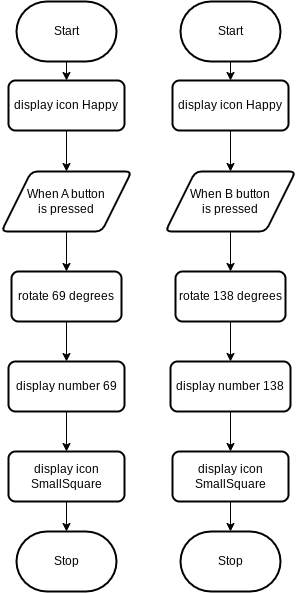

The diagram above was exported from draw.io. Its source (the exported page's mxGraphModel, read from the mxfile embedded in the PNG):
<mxGraphModel dx="905" dy="381" grid="1" gridSize="10" guides="1" tooltips="1" connect="1" arrows="1" fold="1" page="1" pageScale="1" pageWidth="850" pageHeight="1100" math="0" shadow="0">
  <root>
    <mxCell id="0" />
    <mxCell id="1" parent="0" />
    <mxCell id="15" style="edgeStyle=none;html=1;exitX=0.5;exitY=1;exitDx=0;exitDy=0;exitPerimeter=0;entryX=0.5;entryY=0;entryDx=0;entryDy=0;" edge="1" parent="1" target="6">
      <mxGeometry relative="1" as="geometry">
        <mxPoint x="421" y="139" as="sourcePoint" />
      </mxGeometry>
    </mxCell>
    <mxCell id="16" style="edgeStyle=none;html=1;exitX=0.5;exitY=1;exitDx=0;exitDy=0;entryX=0.5;entryY=0;entryDx=0;entryDy=0;" edge="1" parent="1" source="6" target="11">
      <mxGeometry relative="1" as="geometry" />
    </mxCell>
    <mxCell id="6" value="When A button&lt;br&gt;is pressed" style="shape=parallelogram;html=1;strokeWidth=2;perimeter=parallelogramPerimeter;whiteSpace=wrap;rounded=1;arcSize=12;size=0.23;" vertex="1" parent="1">
      <mxGeometry x="356" y="180" width="130" height="60" as="geometry" />
    </mxCell>
    <mxCell id="20" style="edgeStyle=none;html=1;exitX=0.5;exitY=1;exitDx=0;exitDy=0;entryX=0.5;entryY=0;entryDx=0;entryDy=0;" edge="1" parent="1" source="7" target="13">
      <mxGeometry relative="1" as="geometry" />
    </mxCell>
    <mxCell id="7" value="When B button&lt;br&gt;is pressed" style="shape=parallelogram;html=1;strokeWidth=2;perimeter=parallelogramPerimeter;whiteSpace=wrap;rounded=1;arcSize=12;size=0.23;" vertex="1" parent="1">
      <mxGeometry x="520" y="180" width="130" height="60" as="geometry" />
    </mxCell>
    <mxCell id="19" style="edgeStyle=none;html=1;exitX=0.5;exitY=1;exitDx=0;exitDy=0;exitPerimeter=0;entryX=0.5;entryY=0;entryDx=0;entryDy=0;" edge="1" parent="1" target="7">
      <mxGeometry relative="1" as="geometry">
        <mxPoint x="585" y="139" as="sourcePoint" />
      </mxGeometry>
    </mxCell>
    <mxCell id="17" style="edgeStyle=none;html=1;exitX=0.5;exitY=1;exitDx=0;exitDy=0;entryX=0.5;entryY=0;entryDx=0;entryDy=0;" edge="1" parent="1" source="11" target="12">
      <mxGeometry relative="1" as="geometry" />
    </mxCell>
    <mxCell id="11" value="rotate 69 degrees" style="rounded=1;whiteSpace=wrap;html=1;absoluteArcSize=1;arcSize=14;strokeWidth=2;" vertex="1" parent="1">
      <mxGeometry x="366" y="280" width="110" height="50" as="geometry" />
    </mxCell>
    <mxCell id="18" style="edgeStyle=none;html=1;exitX=0.5;exitY=1;exitDx=0;exitDy=0;entryX=0.5;entryY=0;entryDx=0;entryDy=0;" edge="1" parent="1" source="12" target="23">
      <mxGeometry relative="1" as="geometry">
        <mxPoint x="421" y="460" as="targetPoint" />
      </mxGeometry>
    </mxCell>
    <mxCell id="12" value="display number 69" style="rounded=1;whiteSpace=wrap;html=1;absoluteArcSize=1;arcSize=14;strokeWidth=2;" vertex="1" parent="1">
      <mxGeometry x="363" y="370" width="116" height="50" as="geometry" />
    </mxCell>
    <mxCell id="21" style="edgeStyle=none;html=1;exitX=0.5;exitY=1;exitDx=0;exitDy=0;entryX=0.5;entryY=0;entryDx=0;entryDy=0;" edge="1" parent="1" source="13" target="14">
      <mxGeometry relative="1" as="geometry" />
    </mxCell>
    <mxCell id="13" value="rotate 138 degrees" style="rounded=1;whiteSpace=wrap;html=1;absoluteArcSize=1;arcSize=14;strokeWidth=2;" vertex="1" parent="1">
      <mxGeometry x="530" y="280" width="110" height="50" as="geometry" />
    </mxCell>
    <mxCell id="22" style="edgeStyle=none;html=1;exitX=0.5;exitY=1;exitDx=0;exitDy=0;entryX=0.5;entryY=0;entryDx=0;entryDy=0;" edge="1" parent="1" source="14" target="24">
      <mxGeometry relative="1" as="geometry">
        <mxPoint x="585" y="460" as="targetPoint" />
      </mxGeometry>
    </mxCell>
    <mxCell id="14" value="display number 138" style="rounded=1;whiteSpace=wrap;html=1;absoluteArcSize=1;arcSize=14;strokeWidth=2;" vertex="1" parent="1">
      <mxGeometry x="525" y="370" width="120" height="50" as="geometry" />
    </mxCell>
    <mxCell id="28" style="edgeStyle=none;html=1;exitX=0.5;exitY=1;exitDx=0;exitDy=0;entryX=0.5;entryY=0;entryDx=0;entryDy=0;entryPerimeter=0;" edge="1" parent="1" source="23" target="25">
      <mxGeometry relative="1" as="geometry" />
    </mxCell>
    <mxCell id="23" value="display icon SmallSquare" style="rounded=1;whiteSpace=wrap;html=1;absoluteArcSize=1;arcSize=14;strokeWidth=2;" vertex="1" parent="1">
      <mxGeometry x="363" y="460" width="116" height="50" as="geometry" />
    </mxCell>
    <mxCell id="29" style="edgeStyle=none;html=1;exitX=0.5;exitY=1;exitDx=0;exitDy=0;entryX=0.5;entryY=0;entryDx=0;entryDy=0;entryPerimeter=0;" edge="1" parent="1" source="24" target="26">
      <mxGeometry relative="1" as="geometry" />
    </mxCell>
    <mxCell id="24" value="display icon SmallSquare" style="rounded=1;whiteSpace=wrap;html=1;absoluteArcSize=1;arcSize=14;strokeWidth=2;" vertex="1" parent="1">
      <mxGeometry x="527" y="460" width="116" height="50" as="geometry" />
    </mxCell>
    <mxCell id="25" value="Stop" style="strokeWidth=2;html=1;shape=mxgraph.flowchart.terminator;whiteSpace=wrap;" vertex="1" parent="1">
      <mxGeometry x="371" y="540" width="100" height="60" as="geometry" />
    </mxCell>
    <mxCell id="26" value="Stop" style="strokeWidth=2;html=1;shape=mxgraph.flowchart.terminator;whiteSpace=wrap;" vertex="1" parent="1">
      <mxGeometry x="535" y="540" width="100" height="60" as="geometry" />
    </mxCell>
    <mxCell id="32" value="display icon Happy" style="rounded=1;whiteSpace=wrap;html=1;absoluteArcSize=1;arcSize=14;strokeWidth=2;" vertex="1" parent="1">
      <mxGeometry x="527" y="89" width="116" height="50" as="geometry" />
    </mxCell>
    <mxCell id="33" value="display icon Happy" style="rounded=1;whiteSpace=wrap;html=1;absoluteArcSize=1;arcSize=14;strokeWidth=2;" vertex="1" parent="1">
      <mxGeometry x="363" y="89" width="116" height="50" as="geometry" />
    </mxCell>
    <mxCell id="36" style="edgeStyle=none;html=1;exitX=0.5;exitY=1;exitDx=0;exitDy=0;exitPerimeter=0;entryX=0.5;entryY=0;entryDx=0;entryDy=0;" edge="1" parent="1" source="34" target="33">
      <mxGeometry relative="1" as="geometry" />
    </mxCell>
    <mxCell id="34" value="Start" style="strokeWidth=2;html=1;shape=mxgraph.flowchart.terminator;whiteSpace=wrap;" vertex="1" parent="1">
      <mxGeometry x="371" y="10" width="100" height="60" as="geometry" />
    </mxCell>
    <mxCell id="37" style="edgeStyle=none;html=1;exitX=0.5;exitY=1;exitDx=0;exitDy=0;exitPerimeter=0;entryX=0.5;entryY=0;entryDx=0;entryDy=0;" edge="1" parent="1" source="35" target="32">
      <mxGeometry relative="1" as="geometry" />
    </mxCell>
    <mxCell id="35" value="Start" style="strokeWidth=2;html=1;shape=mxgraph.flowchart.terminator;whiteSpace=wrap;" vertex="1" parent="1">
      <mxGeometry x="535" y="10" width="100" height="60" as="geometry" />
    </mxCell>
  </root>
</mxGraphModel>